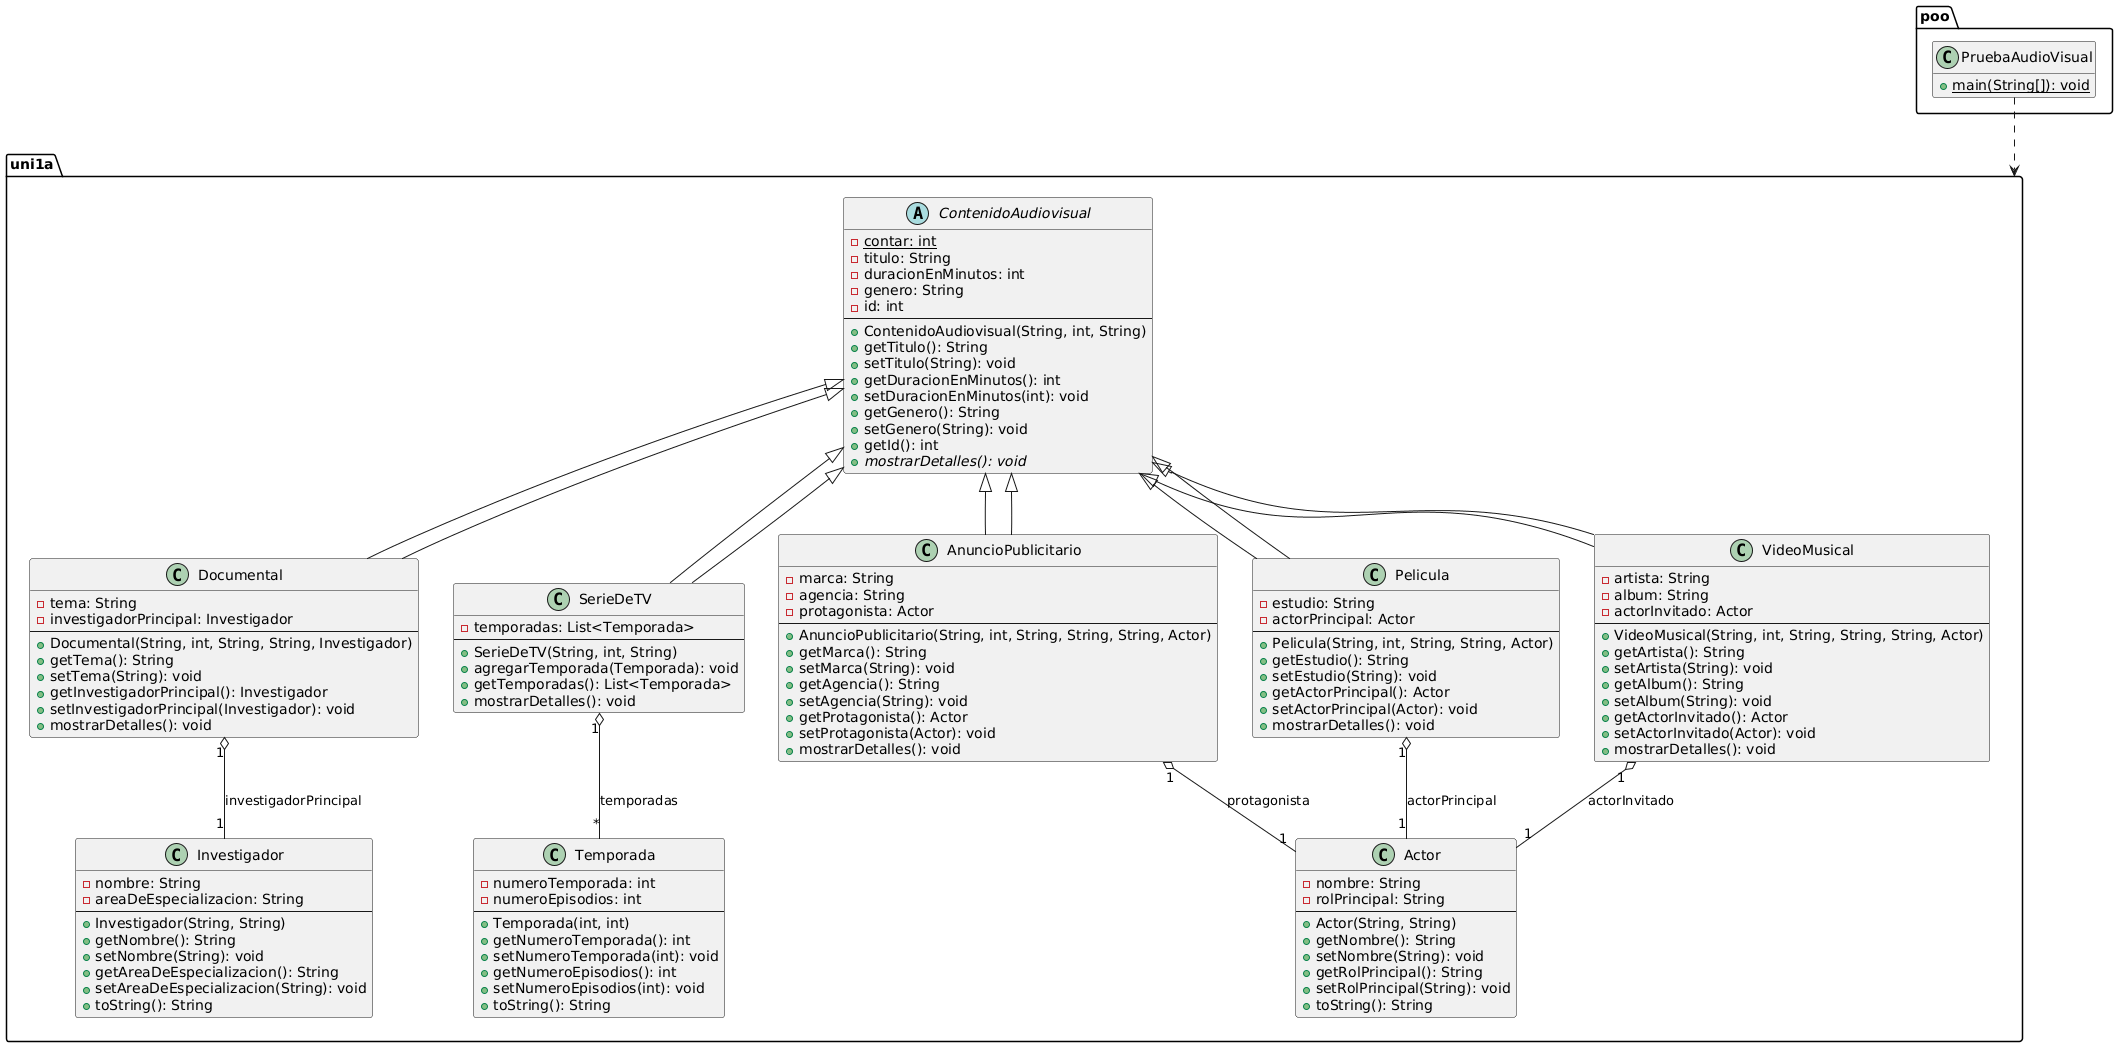

The diagram above was rendered by PlantUML. Its source (embedded in the PNG):
@startuml
skinparam ClassAttributeIconStyle visibility

' Configuración para mejor visualización de la herencia
hide empty members

package poo {
    class PruebaAudioVisual {
        {static} + main(String[]): void
    }
}

package uni1a {

    abstract class ContenidoAudiovisual {
        {static} - contar: int
        - titulo: String
        - duracionEnMinutos: int
        - genero: String
        - id: int
        --
        + ContenidoAudiovisual(String, int, String)
        + getTitulo(): String
        + setTitulo(String): void
        + getDuracionEnMinutos(): int
        + setDuracionEnMinutos(int): void
        + getGenero(): String
        + setGenero(String): void
        + getId(): int
        + {abstract} mostrarDetalles(): void
    }

    class Actor {
        - nombre: String
        - rolPrincipal: String
        --
        + Actor(String, String)
        + getNombre(): String
        + setNombre(String): void
        + getRolPrincipal(): String
        + setRolPrincipal(String): void
        + toString(): String
    }

    class Investigador {
        - nombre: String
        - areaDeEspecializacion: String
        --
        + Investigador(String, String)
        + getNombre(): String
        + setNombre(String): void
        + getAreaDeEspecializacion(): String
        + setAreaDeEspecializacion(String): void
        + toString(): String
    }
    
    class Temporada {
        - numeroTemporada: int
        - numeroEpisodios: int
        --
        + Temporada(int, int)
        + getNumeroTemporada(): int
        + setNumeroTemporada(int): void
        + getNumeroEpisodios(): int
        + setNumeroEpisodios(int): void
        + toString(): String
    }

    class Documental extends ContenidoAudiovisual {
        - tema: String
        - investigadorPrincipal: Investigador
        --
        + Documental(String, int, String, String, Investigador)
        + getTema(): String
        + setTema(String): void
        + getInvestigadorPrincipal(): Investigador
        + setInvestigadorPrincipal(Investigador): void
        + mostrarDetalles(): void
    }

    class Pelicula extends ContenidoAudiovisual {
        - estudio: String
        - actorPrincipal: Actor
        --
        + Pelicula(String, int, String, String, Actor)
        + getEstudio(): String
        + setEstudio(String): void
        + getActorPrincipal(): Actor
        + setActorPrincipal(Actor): void
        + mostrarDetalles(): void
    }

    class SerieDeTV extends ContenidoAudiovisual {
        - temporadas: List<Temporada>
        --
        + SerieDeTV(String, int, String)
        + agregarTemporada(Temporada): void
        + getTemporadas(): List<Temporada>
        + mostrarDetalles(): void
    }

    class VideoMusical extends ContenidoAudiovisual {
        - artista: String
        - album: String
        - actorInvitado: Actor
        --
        + VideoMusical(String, int, String, String, String, Actor)
        + getArtista(): String
        + setArtista(String): void
        + getAlbum(): String
        + setAlbum(String): void
        + getActorInvitado(): Actor
        + setActorInvitado(Actor): void
        + mostrarDetalles(): void
    }

    class AnuncioPublicitario extends ContenidoAudiovisual {
        - marca: String
        - agencia: String
        - protagonista: Actor
        --
        + AnuncioPublicitario(String, int, String, String, String, Actor)
        + getMarca(): String
        + setMarca(String): void
        + getAgencia(): String
        + setAgencia(String): void
        + getProtagonista(): Actor
        + setProtagonista(Actor): void
        + mostrarDetalles(): void
    }
}

' --- RELACIONES ---

' Relaciones de Herencia (ContenidoAudiovisual es la clase base)
ContenidoAudiovisual <|-- Pelicula
ContenidoAudiovisual <|-- SerieDeTV
ContenidoAudiovisual <|-- Documental
ContenidoAudiovisual <|-- VideoMusical
ContenidoAudiovisual <|-- AnuncioPublicitario

' Relaciones de Agregación (diamante blanco)
' Documental tiene 1 Investigador principal
Documental "1" o-- "1" Investigador : investigadorPrincipal

' Pelicula tiene 1 Actor principal
Pelicula "1" o-- "1" Actor : actorPrincipal

' SerieDeTV tiene 0 o más Temporadas
SerieDeTV "1" o-- "*" Temporada : temporadas

' VideoMusical tiene 1 Actor invitado
VideoMusical "1" o-- "1" Actor : actorInvitado

' AnuncioPublicitario tiene 1 Protagonista
AnuncioPublicitario "1" o-- "1" Actor : protagonista

' Relación de Dependencia (PruebaAudioVisual utiliza las otras clases)
PruebaAudioVisual ..> uni1a
@enduml